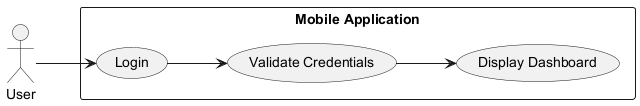

The diagram above was rendered by PlantUML. Its source (embedded in the PNG):
@startuml
left to right direction

actor User
rectangle "Mobile Application" {
    usecase "Login" as UC1
    usecase "Validate Credentials" as UC2
    usecase "Display Dashboard" as UC3
}

User --> UC1
UC1 --> UC2
UC2 --> UC3
@enduml